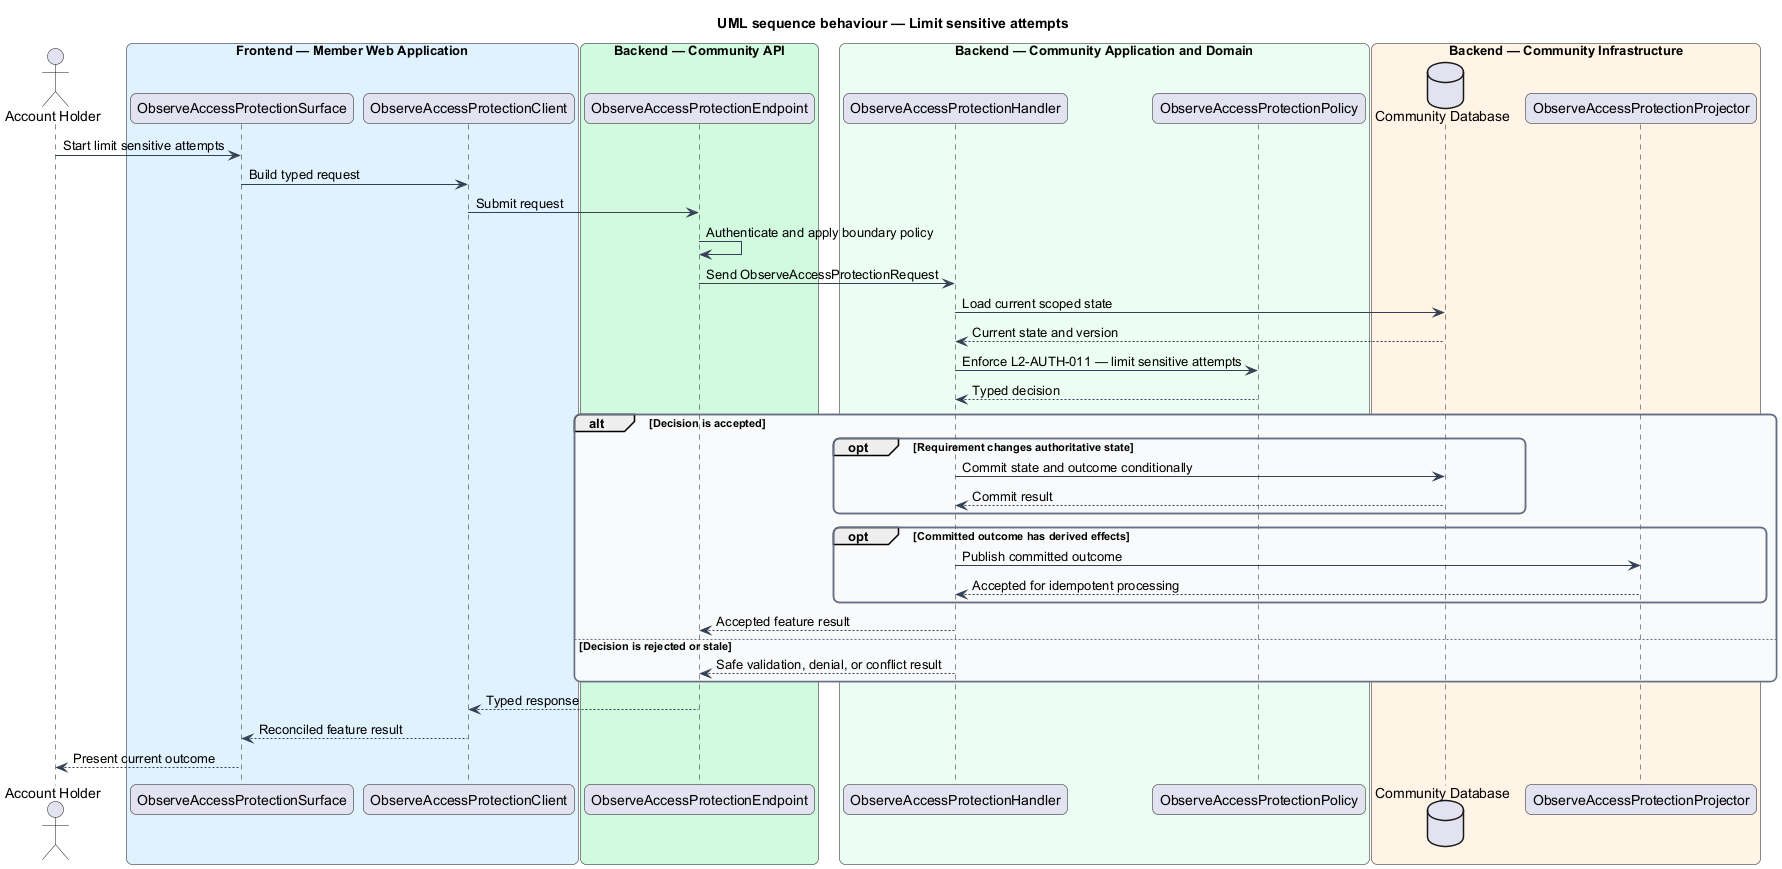

The diagram above was rendered by PlantUML. Its source (embedded in the PNG):
@startuml
title UML sequence behaviour — Limit sensitive attempts
skinparam backgroundColor #FFFFFF
skinparam shadowing false
skinparam roundcorner 12
skinparam defaultFontName Arial
skinparam ArrowColor #344054
skinparam rectangle {
  BorderColor #344054
  FontColor #101828
}
skinparam package {
  BorderColor #667085
  FontColor #101828
  BackgroundColor #F9FAFB
}
actor "Account Holder" as actor
box "Frontend — Member Web Application" #E0F2FE
  participant "ObserveAccessProtectionSurface" as surface
  participant "ObserveAccessProtectionClient" as client
end box
box "Backend — Community API" #D1FADF
  participant "ObserveAccessProtectionEndpoint" as endpoint
end box
box "Backend — Community Application and Domain" #ECFDF3
  participant "ObserveAccessProtectionHandler" as handler
  participant "ObserveAccessProtectionPolicy" as policy
end box
box "Backend — Community Infrastructure" #FFF4E5
  database "Community Database" as store
  participant "ObserveAccessProtectionProjector" as projector
end box

actor -> surface : Start limit sensitive attempts
surface -> client : Build typed request
client -> endpoint : Submit request
endpoint -> endpoint : Authenticate and apply boundary policy
endpoint -> handler : Send ObserveAccessProtectionRequest
handler -> store : Load current scoped state
store --> handler : Current state and version
handler -> policy : Enforce L2-AUTH-011 — limit sensitive attempts
policy --> handler : Typed decision
alt Decision is accepted
  opt Requirement changes authoritative state
    handler -> store : Commit state and outcome conditionally
    store --> handler : Commit result
  end
  opt Committed outcome has derived effects
    handler -> projector : Publish committed outcome
    projector --> handler : Accepted for idempotent processing
  end
  handler --> endpoint : Accepted feature result
else Decision is rejected or stale
  handler --> endpoint : Safe validation, denial, or conflict result
end
endpoint --> client : Typed response
client --> surface : Reconciled feature result
surface --> actor : Present current outcome
@enduml